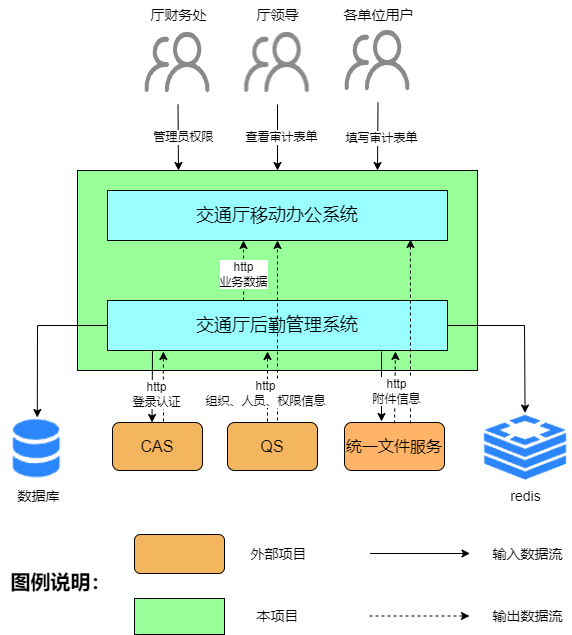

The diagram above was exported from draw.io. Its source (the exported page's mxGraphModel, read from the mxfile embedded in the PNG):
<mxGraphModel dx="1434" dy="854" grid="1" gridSize="10" guides="1" tooltips="1" connect="1" arrows="1" fold="1" page="1" pageScale="1" pageWidth="827" pageHeight="1169" math="0" shadow="0">
  <root>
    <mxCell id="0" />
    <mxCell id="1" parent="0" />
    <mxCell id="OygI-WgV5O45WV1MrSUv-12" value="" style="rounded=0;whiteSpace=wrap;html=1;fillColor=#99FF99;" parent="1" vertex="1">
      <mxGeometry x="200" y="260" width="400" height="200" as="geometry" />
    </mxCell>
    <mxCell id="OygI-WgV5O45WV1MrSUv-2" value="&lt;font face=&quot;Times New Roman&quot; style=&quot;font-size: 18px;&quot;&gt;交通厅后勤管理系统&lt;/font&gt;" style="rounded=0;whiteSpace=wrap;html=1;fillColor=#99FFFF;" parent="1" vertex="1">
      <mxGeometry x="230" y="390" width="340" height="50" as="geometry" />
    </mxCell>
    <mxCell id="OygI-WgV5O45WV1MrSUv-3" value="&lt;font style=&quot;font-size: 18px;&quot;&gt;交通厅移动办公系统&lt;/font&gt;" style="rounded=0;whiteSpace=wrap;html=1;fillColor=#99FFFF;" parent="1" vertex="1">
      <mxGeometry x="230" y="280" width="340" height="50" as="geometry" />
    </mxCell>
    <mxCell id="OygI-WgV5O45WV1MrSUv-4" value="" style="shape=image;verticalLabelPosition=bottom;labelBackgroundColor=default;verticalAlign=top;aspect=fixed;imageAspect=0;image=data:image/png,(base64 omitted: 1436 chars);" parent="1" vertex="1">
      <mxGeometry x="353.5" y="120" width="93" height="74" as="geometry" />
    </mxCell>
    <mxCell id="OygI-WgV5O45WV1MrSUv-5" value="" style="shape=image;verticalLabelPosition=bottom;labelBackgroundColor=default;verticalAlign=top;aspect=fixed;imageAspect=0;image=data:image/png,(base64 omitted: 1436 chars);" parent="1" vertex="1">
      <mxGeometry x="454" y="118" width="93" height="74" as="geometry" />
    </mxCell>
    <mxCell id="OygI-WgV5O45WV1MrSUv-8" value="&lt;font style=&quot;font-size: 16px;&quot;&gt;CAS&lt;/font&gt;" style="rounded=1;whiteSpace=wrap;html=1;fillColor=#F3B55E;" parent="1" vertex="1">
      <mxGeometry x="235" y="512" width="90" height="48" as="geometry" />
    </mxCell>
    <mxCell id="OygI-WgV5O45WV1MrSUv-9" value="&lt;font style=&quot;font-size: 16px;&quot;&gt;QS&lt;/font&gt;" style="rounded=1;whiteSpace=wrap;html=1;fillColor=#F3B55E;" parent="1" vertex="1">
      <mxGeometry x="350" y="512" width="90" height="48" as="geometry" />
    </mxCell>
    <mxCell id="OygI-WgV5O45WV1MrSUv-10" value="&lt;font style=&quot;font-size: 16px;&quot;&gt;统一文件服务&lt;/font&gt;" style="rounded=1;whiteSpace=wrap;html=1;fillColor=#FFB366;" parent="1" vertex="1">
      <mxGeometry x="467" y="512" width="100" height="48" as="geometry" />
    </mxCell>
    <mxCell id="OygI-WgV5O45WV1MrSUv-13" value="" style="shape=image;verticalLabelPosition=bottom;labelBackgroundColor=default;verticalAlign=top;aspect=fixed;imageAspect=0;image=data:image/png,(base64 omitted: 1436 chars);" parent="1" vertex="1">
      <mxGeometry x="254" y="120" width="93" height="74" as="geometry" />
    </mxCell>
    <mxCell id="OygI-WgV5O45WV1MrSUv-23" value="" style="endArrow=classic;html=1;rounded=0;exitX=0.5;exitY=1;exitDx=0;exitDy=0;" parent="1" source="OygI-WgV5O45WV1MrSUv-13" edge="1">
      <mxGeometry width="50" height="50" relative="1" as="geometry">
        <mxPoint x="390" y="460" as="sourcePoint" />
        <mxPoint x="301" y="260" as="targetPoint" />
      </mxGeometry>
    </mxCell>
    <mxCell id="OygI-WgV5O45WV1MrSUv-31" value="&lt;font style=&quot;font-size: 12px;&quot;&gt;管理员权限&lt;/font&gt;" style="edgeLabel;html=1;align=center;verticalAlign=middle;resizable=0;points=[];" parent="OygI-WgV5O45WV1MrSUv-23" vertex="1" connectable="0">
      <mxGeometry x="-0.0011" y="5" relative="1" as="geometry">
        <mxPoint as="offset" />
      </mxGeometry>
    </mxCell>
    <mxCell id="OygI-WgV5O45WV1MrSUv-24" value="" style="endArrow=classic;html=1;rounded=0;exitX=0.5;exitY=1;exitDx=0;exitDy=0;entryX=0.5;entryY=0;entryDx=0;entryDy=0;" parent="1" source="OygI-WgV5O45WV1MrSUv-4" target="OygI-WgV5O45WV1MrSUv-12" edge="1">
      <mxGeometry width="50" height="50" relative="1" as="geometry">
        <mxPoint x="288" y="204" as="sourcePoint" />
        <mxPoint x="310" y="270" as="targetPoint" />
      </mxGeometry>
    </mxCell>
    <mxCell id="OygI-WgV5O45WV1MrSUv-32" value="&lt;font style=&quot;font-size: 12px;&quot;&gt;查看审计表单&lt;/font&gt;" style="edgeLabel;html=1;align=center;verticalAlign=middle;resizable=0;points=[];" parent="OygI-WgV5O45WV1MrSUv-24" vertex="1" connectable="0">
      <mxGeometry x="-0.1212" y="3" relative="1" as="geometry">
        <mxPoint y="3" as="offset" />
      </mxGeometry>
    </mxCell>
    <mxCell id="OygI-WgV5O45WV1MrSUv-25" value="" style="endArrow=classic;html=1;rounded=0;exitX=0.5;exitY=1;exitDx=0;exitDy=0;entryX=0.75;entryY=0;entryDx=0;entryDy=0;" parent="1" source="OygI-WgV5O45WV1MrSUv-5" target="OygI-WgV5O45WV1MrSUv-12" edge="1">
      <mxGeometry width="50" height="50" relative="1" as="geometry">
        <mxPoint x="298" y="214" as="sourcePoint" />
        <mxPoint x="320" y="280" as="targetPoint" />
      </mxGeometry>
    </mxCell>
    <mxCell id="OygI-WgV5O45WV1MrSUv-33" value="&lt;font style=&quot;font-size: 12px;&quot;&gt;填写审计表单&lt;/font&gt;" style="edgeLabel;html=1;align=center;verticalAlign=middle;resizable=0;points=[];" parent="OygI-WgV5O45WV1MrSUv-25" vertex="1" connectable="0">
      <mxGeometry x="0.0876" y="3" relative="1" as="geometry">
        <mxPoint y="-2" as="offset" />
      </mxGeometry>
    </mxCell>
    <mxCell id="OygI-WgV5O45WV1MrSUv-26" value="&lt;font style=&quot;font-size: 14px;&quot;&gt;厅财务处&lt;/font&gt;" style="text;html=1;align=center;verticalAlign=middle;resizable=0;points=[];autosize=1;strokeColor=none;fillColor=none;" parent="1" vertex="1">
      <mxGeometry x="260.5" y="90" width="80" height="30" as="geometry" />
    </mxCell>
    <mxCell id="OygI-WgV5O45WV1MrSUv-27" value="&lt;font style=&quot;font-size: 14px;&quot;&gt;厅领导&lt;/font&gt;" style="text;html=1;align=center;verticalAlign=middle;resizable=0;points=[];autosize=1;strokeColor=none;fillColor=none;" parent="1" vertex="1">
      <mxGeometry x="365" y="90" width="70" height="30" as="geometry" />
    </mxCell>
    <mxCell id="OygI-WgV5O45WV1MrSUv-28" value="&lt;font style=&quot;font-size: 14px;&quot;&gt;各单位用户&lt;/font&gt;" style="text;html=1;align=center;verticalAlign=middle;resizable=0;points=[];autosize=1;strokeColor=none;fillColor=none;" parent="1" vertex="1">
      <mxGeometry x="455.5" y="90" width="90" height="30" as="geometry" />
    </mxCell>
    <mxCell id="OygI-WgV5O45WV1MrSUv-37" value="" style="endArrow=classic;html=1;rounded=0;exitX=0;exitY=0.5;exitDx=0;exitDy=0;entryX=0.5;entryY=0;entryDx=0;entryDy=0;" parent="1" source="OygI-WgV5O45WV1MrSUv-2" target="OygI-WgV5O45WV1MrSUv-52" edge="1">
      <mxGeometry width="50" height="50" relative="1" as="geometry">
        <mxPoint x="390" y="460" as="sourcePoint" />
        <mxPoint x="160.81500000000005" y="510" as="targetPoint" />
        <Array as="points">
          <mxPoint x="160" y="415" />
        </Array>
      </mxGeometry>
    </mxCell>
    <mxCell id="OygI-WgV5O45WV1MrSUv-38" value="" style="endArrow=classic;html=1;rounded=0;entryX=0.5;entryY=0;entryDx=0;entryDy=0;exitX=1;exitY=0.5;exitDx=0;exitDy=0;" parent="1" source="OygI-WgV5O45WV1MrSUv-2" target="OygI-WgV5O45WV1MrSUv-53" edge="1">
      <mxGeometry width="50" height="50" relative="1" as="geometry">
        <mxPoint x="390" y="460" as="sourcePoint" />
        <mxPoint x="649.685" y="507" as="targetPoint" />
        <Array as="points">
          <mxPoint x="647" y="415" />
        </Array>
      </mxGeometry>
    </mxCell>
    <mxCell id="OygI-WgV5O45WV1MrSUv-43" value="" style="endArrow=classic;html=1;rounded=0;entryX=0.5;entryY=1;entryDx=0;entryDy=0;dashed=1;" parent="1" target="OygI-WgV5O45WV1MrSUv-3" edge="1">
      <mxGeometry width="50" height="50" relative="1" as="geometry">
        <mxPoint x="400" y="510" as="sourcePoint" />
        <mxPoint x="410" y="450" as="targetPoint" />
      </mxGeometry>
    </mxCell>
    <mxCell id="OygI-WgV5O45WV1MrSUv-45" value="" style="endArrow=classic;html=1;rounded=0;exitX=0.806;exitY=1;exitDx=0;exitDy=0;exitPerimeter=0;entryX=0.36;entryY=-0.042;entryDx=0;entryDy=0;entryPerimeter=0;" parent="1" edge="1">
      <mxGeometry width="50" height="50" relative="1" as="geometry">
        <mxPoint x="504.03999999999996" y="441" as="sourcePoint" />
        <mxPoint x="504" y="510.9839999999999" as="targetPoint" />
      </mxGeometry>
    </mxCell>
    <mxCell id="OygI-WgV5O45WV1MrSUv-47" value="" style="endArrow=classic;html=1;rounded=0;exitX=0.65;exitY=0.042;exitDx=0;exitDy=0;exitPerimeter=0;entryX=0.891;entryY=1;entryDx=0;entryDy=0;entryPerimeter=0;dashed=1;" parent="1" edge="1">
      <mxGeometry width="50" height="50" relative="1" as="geometry">
        <mxPoint x="533" y="513.0160000000001" as="sourcePoint" />
        <mxPoint x="532.94" y="329" as="targetPoint" />
      </mxGeometry>
    </mxCell>
    <mxCell id="OygI-WgV5O45WV1MrSUv-51" value="&lt;font style=&quot;font-size: 14px;&quot;&gt;数据库&lt;/font&gt;" style="text;html=1;align=center;verticalAlign=middle;resizable=0;points=[];autosize=1;strokeColor=none;fillColor=none;" parent="1" vertex="1">
      <mxGeometry x="125.82" y="571" width="70" height="30" as="geometry" />
    </mxCell>
    <mxCell id="OygI-WgV5O45WV1MrSUv-52" value="" style="shape=image;verticalLabelPosition=bottom;labelBackgroundColor=default;verticalAlign=top;aspect=fixed;imageAspect=0;image=data:image/png,(base64 omitted: 860 chars);" parent="1" vertex="1">
      <mxGeometry x="131.32" y="507" width="56.95" height="63" as="geometry" />
    </mxCell>
    <mxCell id="OygI-WgV5O45WV1MrSUv-53" value="" style="shape=image;verticalLabelPosition=bottom;labelBackgroundColor=default;verticalAlign=top;aspect=fixed;imageAspect=0;image=data:image/png,(base64 omitted: 1548 chars);" parent="1" vertex="1">
      <mxGeometry x="604" y="502.53" width="87.15" height="67.47" as="geometry" />
    </mxCell>
    <mxCell id="OygI-WgV5O45WV1MrSUv-54" value="&lt;font style=&quot;font-size: 14px;&quot;&gt;redis&lt;/font&gt;" style="text;html=1;align=center;verticalAlign=middle;resizable=0;points=[];autosize=1;strokeColor=none;fillColor=none;" parent="1" vertex="1">
      <mxGeometry x="622.5799999999999" y="571" width="50" height="30" as="geometry" />
    </mxCell>
    <mxCell id="OygI-WgV5O45WV1MrSUv-55" value="" style="endArrow=classic;html=1;rounded=0;entryX=0.176;entryY=1;entryDx=0;entryDy=0;entryPerimeter=0;dashed=1;" parent="1" edge="1">
      <mxGeometry width="50" height="50" relative="1" as="geometry">
        <mxPoint x="286" y="511" as="sourcePoint" />
        <mxPoint x="285.8399999999999" y="441" as="targetPoint" />
      </mxGeometry>
    </mxCell>
    <mxCell id="OygI-WgV5O45WV1MrSUv-56" value="" style="rounded=1;whiteSpace=wrap;html=1;fillColor=#F3B55E;" parent="1" vertex="1">
      <mxGeometry x="257" y="624" width="90" height="39" as="geometry" />
    </mxCell>
    <mxCell id="OygI-WgV5O45WV1MrSUv-57" value="&lt;font style=&quot;font-size: 14px;&quot;&gt;外部项目&lt;/font&gt;" style="text;html=1;align=center;verticalAlign=middle;resizable=0;points=[];autosize=1;strokeColor=none;fillColor=none;" parent="1" vertex="1">
      <mxGeometry x="361" y="628.5" width="80" height="30" as="geometry" />
    </mxCell>
    <mxCell id="OygI-WgV5O45WV1MrSUv-58" value="" style="rounded=0;whiteSpace=wrap;html=1;fillColor=#99FF99;" parent="1" vertex="1">
      <mxGeometry x="257" y="688" width="90" height="36" as="geometry" />
    </mxCell>
    <mxCell id="OygI-WgV5O45WV1MrSUv-59" value="&lt;font style=&quot;font-size: 14px;&quot;&gt;本项目&lt;/font&gt;" style="text;html=1;align=center;verticalAlign=middle;resizable=0;points=[];autosize=1;strokeColor=none;fillColor=none;" parent="1" vertex="1">
      <mxGeometry x="364.5" y="691" width="70" height="30" as="geometry" />
    </mxCell>
    <mxCell id="OygI-WgV5O45WV1MrSUv-60" value="" style="endArrow=classic;html=1;rounded=0;" parent="1" edge="1">
      <mxGeometry width="50" height="50" relative="1" as="geometry">
        <mxPoint x="492.5" y="643" as="sourcePoint" />
        <mxPoint x="592.5" y="643" as="targetPoint" />
      </mxGeometry>
    </mxCell>
    <mxCell id="OygI-WgV5O45WV1MrSUv-61" value="&lt;font style=&quot;font-size: 14px;&quot;&gt;输入数据流&lt;/font&gt;" style="text;html=1;align=center;verticalAlign=middle;resizable=0;points=[];autosize=1;strokeColor=none;fillColor=none;" parent="1" vertex="1">
      <mxGeometry x="604.58" y="628.5" width="90" height="30" as="geometry" />
    </mxCell>
    <mxCell id="OygI-WgV5O45WV1MrSUv-62" value="" style="endArrow=classic;html=1;rounded=0;dashed=1;" parent="1" edge="1">
      <mxGeometry width="50" height="50" relative="1" as="geometry">
        <mxPoint x="492" y="705.5" as="sourcePoint" />
        <mxPoint x="592" y="705.5" as="targetPoint" />
      </mxGeometry>
    </mxCell>
    <mxCell id="OygI-WgV5O45WV1MrSUv-63" value="&lt;font style=&quot;font-size: 14px;&quot;&gt;输出数据流&lt;/font&gt;" style="text;html=1;align=center;verticalAlign=middle;resizable=0;points=[];autosize=1;strokeColor=none;fillColor=none;" parent="1" vertex="1">
      <mxGeometry x="604.58" y="691" width="90" height="30" as="geometry" />
    </mxCell>
    <mxCell id="OygI-WgV5O45WV1MrSUv-41" value="" style="endArrow=classic;html=1;rounded=0;entryX=0.25;entryY=0;entryDx=0;entryDy=0;" parent="1" edge="1">
      <mxGeometry width="50" height="50" relative="1" as="geometry">
        <mxPoint x="275" y="440" as="sourcePoint" />
        <mxPoint x="274.5" y="512" as="targetPoint" />
      </mxGeometry>
    </mxCell>
    <mxCell id="OygI-WgV5O45WV1MrSUv-48" value="Text" style="edgeLabel;html=1;align=center;verticalAlign=middle;resizable=0;points=[];" parent="OygI-WgV5O45WV1MrSUv-41" vertex="1" connectable="0">
      <mxGeometry x="0.1383" y="3" relative="1" as="geometry">
        <mxPoint as="offset" />
      </mxGeometry>
    </mxCell>
    <mxCell id="OygI-WgV5O45WV1MrSUv-65" value="&lt;font style=&quot;font-size: 12px;&quot;&gt;http&lt;br&gt;登录认证&lt;/font&gt;" style="edgeLabel;html=1;align=center;verticalAlign=middle;resizable=0;points=[];" parent="OygI-WgV5O45WV1MrSUv-41" vertex="1" connectable="0">
      <mxGeometry x="0.1936" y="4" relative="1" as="geometry">
        <mxPoint as="offset" />
      </mxGeometry>
    </mxCell>
    <mxCell id="OygI-WgV5O45WV1MrSUv-42" value="" style="endArrow=classic;html=1;rounded=0;dashed=1;" parent="1" edge="1">
      <mxGeometry width="50" height="50" relative="1" as="geometry">
        <mxPoint x="390" y="511" as="sourcePoint" />
        <mxPoint x="390" y="441" as="targetPoint" />
      </mxGeometry>
    </mxCell>
    <mxCell id="OygI-WgV5O45WV1MrSUv-49" value="&lt;font style=&quot;font-size: 12px;&quot;&gt;http&lt;br&gt;组织、人员、权限信息&lt;/font&gt;" style="edgeLabel;html=1;align=center;verticalAlign=middle;resizable=0;points=[];" parent="OygI-WgV5O45WV1MrSUv-42" vertex="1" connectable="0">
      <mxGeometry x="-0.1714" y="3" relative="1" as="geometry">
        <mxPoint as="offset" />
      </mxGeometry>
    </mxCell>
    <mxCell id="OygI-WgV5O45WV1MrSUv-46" value="" style="endArrow=classic;html=1;rounded=0;exitX=0.5;exitY=0;exitDx=0;exitDy=0;entryX=0.847;entryY=1;entryDx=0;entryDy=0;entryPerimeter=0;dashed=1;" parent="1" edge="1">
      <mxGeometry width="50" height="50" relative="1" as="geometry">
        <mxPoint x="517" y="513" as="sourcePoint" />
        <mxPoint x="517.98" y="441" as="targetPoint" />
      </mxGeometry>
    </mxCell>
    <mxCell id="OygI-WgV5O45WV1MrSUv-50" value="&lt;font style=&quot;font-size: 12px;&quot;&gt;http&lt;br&gt;附件信息&lt;/font&gt;" style="edgeLabel;html=1;align=center;verticalAlign=middle;resizable=0;points=[];" parent="OygI-WgV5O45WV1MrSUv-46" vertex="1" connectable="0">
      <mxGeometry x="-0.0833" y="-1" relative="1" as="geometry">
        <mxPoint as="offset" />
      </mxGeometry>
    </mxCell>
    <mxCell id="OygI-WgV5O45WV1MrSUv-70" value="" style="endArrow=classic;html=1;rounded=0;exitX=0.418;exitY=0;exitDx=0;exitDy=0;exitPerimeter=0;dashed=1;" parent="1" edge="1">
      <mxGeometry width="50" height="50" relative="1" as="geometry">
        <mxPoint x="366.1199999999999" y="390" as="sourcePoint" />
        <mxPoint x="366" y="330" as="targetPoint" />
      </mxGeometry>
    </mxCell>
    <mxCell id="OygI-WgV5O45WV1MrSUv-71" value="&lt;font style=&quot;font-size: 12px;&quot;&gt;http&lt;br&gt;业务数据&lt;/font&gt;" style="edgeLabel;html=1;align=center;verticalAlign=middle;resizable=0;points=[];" parent="OygI-WgV5O45WV1MrSUv-70" vertex="1" connectable="0">
      <mxGeometry x="-0.0999" y="1" relative="1" as="geometry">
        <mxPoint as="offset" />
      </mxGeometry>
    </mxCell>
    <mxCell id="KECIH5oZNI_Qvhgk_vfF-1" value="&lt;font size=&quot;1&quot; style=&quot;&quot;&gt;&lt;b style=&quot;font-size: 20px;&quot;&gt;图例说明：&lt;/b&gt;&lt;/font&gt;" style="text;html=1;align=center;verticalAlign=middle;resizable=0;points=[];autosize=1;strokeColor=none;fillColor=none;" vertex="1" parent="1">
      <mxGeometry x="122.82" y="651" width="120" height="40" as="geometry" />
    </mxCell>
  </root>
</mxGraphModel>